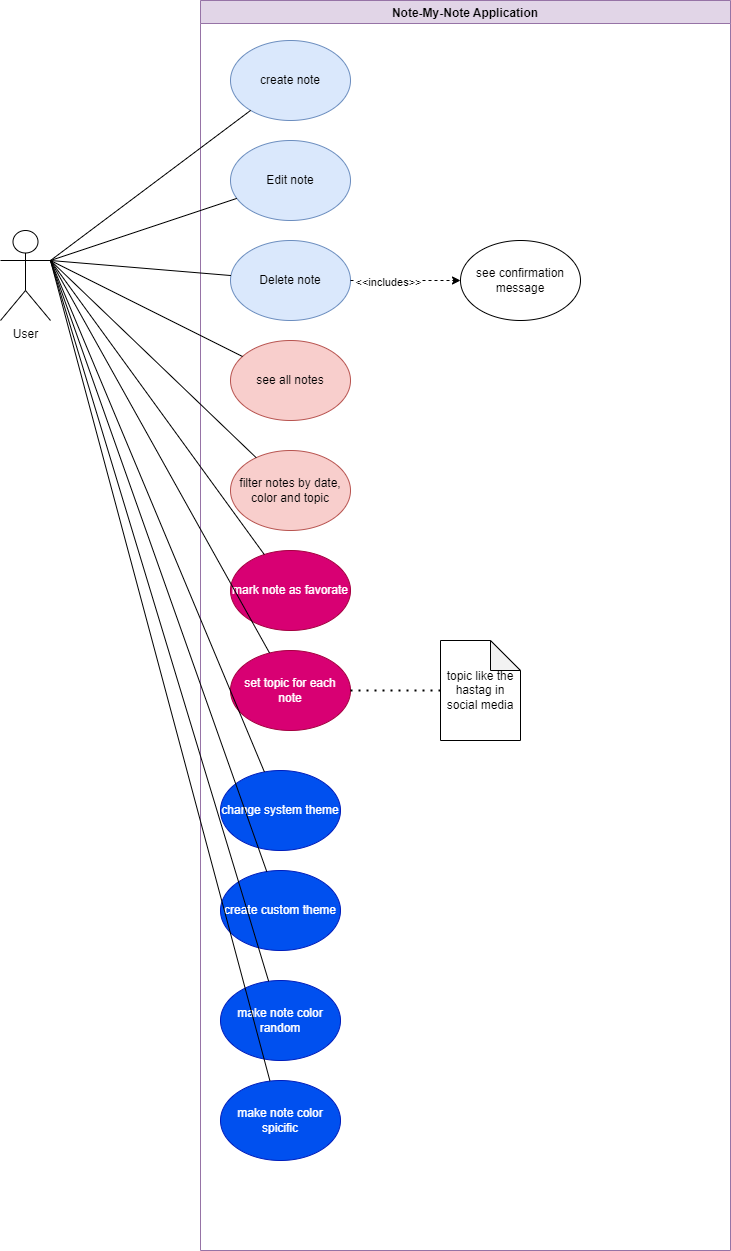

The diagram above was exported from draw.io. Its source (the exported page's mxGraphModel, read from the mxfile embedded in the PNG):
<mxGraphModel dx="989" dy="1693" grid="1" gridSize="10" guides="1" tooltips="1" connect="1" arrows="1" fold="1" page="1" pageScale="1" pageWidth="850" pageHeight="1100" math="0" shadow="0">
  <root>
    <mxCell id="0" />
    <mxCell id="1" parent="0" />
    <mxCell id="e9Kid0HiBuYlRTYFnJ6C-1" value="User" style="shape=umlActor;verticalLabelPosition=bottom;verticalAlign=top;html=1;outlineConnect=0;" vertex="1" parent="1">
      <mxGeometry x="110" y="160" width="50" height="90" as="geometry" />
    </mxCell>
    <mxCell id="e9Kid0HiBuYlRTYFnJ6C-2" value="Note-My-Note Application" style="swimlane;fillColor=#e1d5e7;strokeColor=#9673a6;" vertex="1" parent="1">
      <mxGeometry x="310" y="-70" width="530" height="1250" as="geometry" />
    </mxCell>
    <mxCell id="e9Kid0HiBuYlRTYFnJ6C-3" value="create note" style="ellipse;whiteSpace=wrap;html=1;fillColor=#dae8fc;strokeColor=#6c8ebf;" vertex="1" parent="e9Kid0HiBuYlRTYFnJ6C-2">
      <mxGeometry x="30" y="40" width="120" height="80" as="geometry" />
    </mxCell>
    <mxCell id="e9Kid0HiBuYlRTYFnJ6C-4" value="Edit note" style="ellipse;whiteSpace=wrap;html=1;fillColor=#dae8fc;strokeColor=#6c8ebf;" vertex="1" parent="e9Kid0HiBuYlRTYFnJ6C-2">
      <mxGeometry x="30" y="140" width="120" height="80" as="geometry" />
    </mxCell>
    <mxCell id="e9Kid0HiBuYlRTYFnJ6C-5" value="Delete note" style="ellipse;whiteSpace=wrap;html=1;fillColor=#dae8fc;strokeColor=#6c8ebf;" vertex="1" parent="e9Kid0HiBuYlRTYFnJ6C-2">
      <mxGeometry x="30" y="240" width="120" height="80" as="geometry" />
    </mxCell>
    <mxCell id="e9Kid0HiBuYlRTYFnJ6C-6" value="mark note as favorate" style="ellipse;whiteSpace=wrap;html=1;fillColor=#d80073;strokeColor=#A50040;fontColor=#ffffff;" vertex="1" parent="e9Kid0HiBuYlRTYFnJ6C-2">
      <mxGeometry x="30" y="550" width="120" height="80" as="geometry" />
    </mxCell>
    <mxCell id="e9Kid0HiBuYlRTYFnJ6C-7" value="see all notes" style="ellipse;whiteSpace=wrap;html=1;fillColor=#f8cecc;strokeColor=#b85450;" vertex="1" parent="e9Kid0HiBuYlRTYFnJ6C-2">
      <mxGeometry x="30" y="340" width="120" height="80" as="geometry" />
    </mxCell>
    <mxCell id="e9Kid0HiBuYlRTYFnJ6C-14" value="set topic for each note" style="ellipse;whiteSpace=wrap;html=1;fillColor=#d80073;strokeColor=#A50040;fontColor=#ffffff;" vertex="1" parent="e9Kid0HiBuYlRTYFnJ6C-2">
      <mxGeometry x="30" y="650" width="120" height="80" as="geometry" />
    </mxCell>
    <mxCell id="e9Kid0HiBuYlRTYFnJ6C-15" value="filter notes by date, color and topic" style="ellipse;whiteSpace=wrap;html=1;fillColor=#f8cecc;strokeColor=#b85450;" vertex="1" parent="e9Kid0HiBuYlRTYFnJ6C-2">
      <mxGeometry x="30" y="450" width="120" height="80" as="geometry" />
    </mxCell>
    <mxCell id="e9Kid0HiBuYlRTYFnJ6C-31" value="see confirmation message" style="ellipse;whiteSpace=wrap;html=1;noLabel=0;comic=0;enumerate=0;" vertex="1" parent="e9Kid0HiBuYlRTYFnJ6C-2">
      <mxGeometry x="260" y="240" width="120" height="80" as="geometry" />
    </mxCell>
    <mxCell id="e9Kid0HiBuYlRTYFnJ6C-32" value="" style="html=1;labelBackgroundColor=#ffffff;startArrow=none;startFill=0;startSize=6;endArrow=classic;endFill=1;endSize=6;jettySize=auto;orthogonalLoop=1;strokeWidth=1;dashed=1;fontSize=14;rounded=0;" edge="1" parent="e9Kid0HiBuYlRTYFnJ6C-2" source="e9Kid0HiBuYlRTYFnJ6C-5" target="e9Kid0HiBuYlRTYFnJ6C-31">
      <mxGeometry width="60" height="60" relative="1" as="geometry">
        <mxPoint x="-100" y="390" as="sourcePoint" />
        <mxPoint x="-40" y="330" as="targetPoint" />
      </mxGeometry>
    </mxCell>
    <mxCell id="e9Kid0HiBuYlRTYFnJ6C-33" value="&amp;lt;&amp;lt;includes&amp;gt;&amp;gt;" style="edgeLabel;html=1;align=center;verticalAlign=middle;resizable=0;points=[];" vertex="1" connectable="0" parent="e9Kid0HiBuYlRTYFnJ6C-32">
      <mxGeometry x="-0.3223" y="-2" relative="1" as="geometry">
        <mxPoint as="offset" />
      </mxGeometry>
    </mxCell>
    <mxCell id="e9Kid0HiBuYlRTYFnJ6C-44" value="" style="endArrow=none;dashed=1;html=1;dashPattern=1 3;strokeWidth=2;rounded=0;" edge="1" parent="e9Kid0HiBuYlRTYFnJ6C-2" source="e9Kid0HiBuYlRTYFnJ6C-14" target="e9Kid0HiBuYlRTYFnJ6C-45">
      <mxGeometry width="50" height="50" relative="1" as="geometry">
        <mxPoint x="110" y="790" as="sourcePoint" />
        <mxPoint x="160" y="740" as="targetPoint" />
      </mxGeometry>
    </mxCell>
    <mxCell id="e9Kid0HiBuYlRTYFnJ6C-45" value="topic like the hastag in social media" style="shape=note;whiteSpace=wrap;html=1;backgroundOutline=1;darkOpacity=0.05;comic=0;" vertex="1" parent="e9Kid0HiBuYlRTYFnJ6C-2">
      <mxGeometry x="240" y="640" width="80" height="100" as="geometry" />
    </mxCell>
    <mxCell id="e9Kid0HiBuYlRTYFnJ6C-17" value="change system theme" style="ellipse;whiteSpace=wrap;html=1;enumerate=0;fillColor=#0050ef;fontColor=#ffffff;strokeColor=#001DBC;" vertex="1" parent="e9Kid0HiBuYlRTYFnJ6C-2">
      <mxGeometry x="20" y="770" width="120" height="80" as="geometry" />
    </mxCell>
    <mxCell id="e9Kid0HiBuYlRTYFnJ6C-19" value="create custom theme" style="ellipse;whiteSpace=wrap;html=1;fillColor=#0050ef;fontColor=#ffffff;strokeColor=#001DBC;" vertex="1" parent="e9Kid0HiBuYlRTYFnJ6C-2">
      <mxGeometry x="20" y="870" width="120" height="80" as="geometry" />
    </mxCell>
    <mxCell id="e9Kid0HiBuYlRTYFnJ6C-18" value="make note color random" style="ellipse;whiteSpace=wrap;html=1;fillColor=#0050ef;fontColor=#ffffff;strokeColor=#001DBC;" vertex="1" parent="e9Kid0HiBuYlRTYFnJ6C-2">
      <mxGeometry x="20" y="980" width="120" height="80" as="geometry" />
    </mxCell>
    <mxCell id="e9Kid0HiBuYlRTYFnJ6C-21" value="make note color spicific" style="ellipse;whiteSpace=wrap;html=1;fillColor=#0050ef;fontColor=#ffffff;strokeColor=#001DBC;" vertex="1" parent="e9Kid0HiBuYlRTYFnJ6C-2">
      <mxGeometry x="20" y="1080" width="120" height="80" as="geometry" />
    </mxCell>
    <mxCell id="e9Kid0HiBuYlRTYFnJ6C-25" value="" style="endArrow=none;html=1;rounded=0;entryX=1;entryY=0.3333333333333333;entryDx=0;entryDy=0;entryPerimeter=0;" edge="1" parent="1" source="e9Kid0HiBuYlRTYFnJ6C-18" target="e9Kid0HiBuYlRTYFnJ6C-1">
      <mxGeometry width="50" height="50" relative="1" as="geometry">
        <mxPoint x="80" y="360" as="sourcePoint" />
        <mxPoint x="130" y="310" as="targetPoint" />
      </mxGeometry>
    </mxCell>
    <mxCell id="e9Kid0HiBuYlRTYFnJ6C-26" value="" style="endArrow=none;html=1;rounded=0;entryX=1;entryY=0.3333333333333333;entryDx=0;entryDy=0;entryPerimeter=0;" edge="1" parent="1" source="e9Kid0HiBuYlRTYFnJ6C-19" target="e9Kid0HiBuYlRTYFnJ6C-1">
      <mxGeometry width="50" height="50" relative="1" as="geometry">
        <mxPoint x="90" y="370" as="sourcePoint" />
        <mxPoint x="140" y="320" as="targetPoint" />
      </mxGeometry>
    </mxCell>
    <mxCell id="e9Kid0HiBuYlRTYFnJ6C-27" value="" style="endArrow=none;html=1;rounded=0;exitX=1;exitY=0.3333333333333333;exitDx=0;exitDy=0;exitPerimeter=0;" edge="1" parent="1" source="e9Kid0HiBuYlRTYFnJ6C-1" target="e9Kid0HiBuYlRTYFnJ6C-6">
      <mxGeometry width="50" height="50" relative="1" as="geometry">
        <mxPoint x="100" y="380" as="sourcePoint" />
        <mxPoint x="150" y="330" as="targetPoint" />
      </mxGeometry>
    </mxCell>
    <mxCell id="e9Kid0HiBuYlRTYFnJ6C-28" value="" style="endArrow=none;html=1;rounded=0;exitX=1;exitY=0.3333333333333333;exitDx=0;exitDy=0;exitPerimeter=0;" edge="1" parent="1" source="e9Kid0HiBuYlRTYFnJ6C-1" target="e9Kid0HiBuYlRTYFnJ6C-5">
      <mxGeometry width="50" height="50" relative="1" as="geometry">
        <mxPoint x="110" y="390" as="sourcePoint" />
        <mxPoint x="160" y="340" as="targetPoint" />
      </mxGeometry>
    </mxCell>
    <mxCell id="e9Kid0HiBuYlRTYFnJ6C-29" value="" style="endArrow=none;html=1;rounded=0;exitX=1;exitY=0.3333333333333333;exitDx=0;exitDy=0;exitPerimeter=0;" edge="1" parent="1" source="e9Kid0HiBuYlRTYFnJ6C-1" target="e9Kid0HiBuYlRTYFnJ6C-4">
      <mxGeometry width="50" height="50" relative="1" as="geometry">
        <mxPoint x="120" y="400" as="sourcePoint" />
        <mxPoint x="170" y="350" as="targetPoint" />
      </mxGeometry>
    </mxCell>
    <mxCell id="e9Kid0HiBuYlRTYFnJ6C-30" value="" style="endArrow=none;html=1;rounded=0;exitX=1;exitY=0.3333333333333333;exitDx=0;exitDy=0;exitPerimeter=0;" edge="1" parent="1" source="e9Kid0HiBuYlRTYFnJ6C-1" target="e9Kid0HiBuYlRTYFnJ6C-3">
      <mxGeometry width="50" height="50" relative="1" as="geometry">
        <mxPoint x="130" y="410" as="sourcePoint" />
        <mxPoint x="180" y="360" as="targetPoint" />
      </mxGeometry>
    </mxCell>
    <mxCell id="e9Kid0HiBuYlRTYFnJ6C-37" value="" style="endArrow=none;html=1;rounded=0;exitX=1;exitY=0.3333333333333333;exitDx=0;exitDy=0;exitPerimeter=0;" edge="1" parent="1" source="e9Kid0HiBuYlRTYFnJ6C-1" target="e9Kid0HiBuYlRTYFnJ6C-17">
      <mxGeometry width="50" height="50" relative="1" as="geometry">
        <mxPoint x="100" y="380" as="sourcePoint" />
        <mxPoint x="150" y="330" as="targetPoint" />
      </mxGeometry>
    </mxCell>
    <mxCell id="e9Kid0HiBuYlRTYFnJ6C-38" value="" style="endArrow=none;html=1;rounded=0;entryX=1;entryY=0.3333333333333333;entryDx=0;entryDy=0;entryPerimeter=0;" edge="1" parent="1" source="e9Kid0HiBuYlRTYFnJ6C-14" target="e9Kid0HiBuYlRTYFnJ6C-1">
      <mxGeometry width="50" height="50" relative="1" as="geometry">
        <mxPoint x="110" y="390" as="sourcePoint" />
        <mxPoint x="160" y="340" as="targetPoint" />
      </mxGeometry>
    </mxCell>
    <mxCell id="e9Kid0HiBuYlRTYFnJ6C-39" value="" style="endArrow=none;html=1;rounded=0;exitX=1;exitY=0.3333333333333333;exitDx=0;exitDy=0;exitPerimeter=0;" edge="1" parent="1" source="e9Kid0HiBuYlRTYFnJ6C-1" target="e9Kid0HiBuYlRTYFnJ6C-15">
      <mxGeometry width="50" height="50" relative="1" as="geometry">
        <mxPoint x="120" y="400" as="sourcePoint" />
        <mxPoint x="170" y="350" as="targetPoint" />
      </mxGeometry>
    </mxCell>
    <mxCell id="e9Kid0HiBuYlRTYFnJ6C-40" value="" style="endArrow=none;html=1;rounded=0;exitX=1;exitY=0.3333333333333333;exitDx=0;exitDy=0;exitPerimeter=0;" edge="1" parent="1" source="e9Kid0HiBuYlRTYFnJ6C-1" target="e9Kid0HiBuYlRTYFnJ6C-7">
      <mxGeometry width="50" height="50" relative="1" as="geometry">
        <mxPoint x="130" y="410" as="sourcePoint" />
        <mxPoint x="180" y="360" as="targetPoint" />
      </mxGeometry>
    </mxCell>
    <mxCell id="e9Kid0HiBuYlRTYFnJ6C-41" value="" style="endArrow=none;html=1;rounded=0;entryX=1;entryY=0.3333333333333333;entryDx=0;entryDy=0;entryPerimeter=0;" edge="1" parent="1" source="e9Kid0HiBuYlRTYFnJ6C-21" target="e9Kid0HiBuYlRTYFnJ6C-1">
      <mxGeometry width="50" height="50" relative="1" as="geometry">
        <mxPoint x="80" y="360" as="sourcePoint" />
        <mxPoint x="150" y="350" as="targetPoint" />
      </mxGeometry>
    </mxCell>
  </root>
</mxGraphModel>